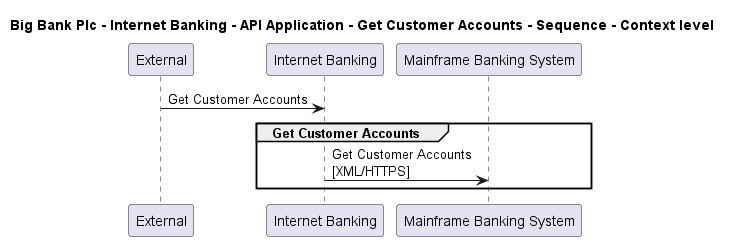

The diagram above was rendered by PlantUML. Its source (embedded in the PNG):
@startuml

title Big Bank Plc - Internet Banking - API Application - Get Customer Accounts - Sequence - Context level

participant "External" as C4InterFlow.SoftwareSystems.ExternalSystem
participant "Internet Banking" as BigBankPlc.SoftwareSystems.InternetBanking
participant "Mainframe Banking System" as BigBankPlc.SoftwareSystems.MainframeBankingSystem

C4InterFlow.SoftwareSystems.ExternalSystem -> BigBankPlc.SoftwareSystems.InternetBanking : Get Customer Accounts
group Get Customer Accounts
BigBankPlc.SoftwareSystems.InternetBanking -> BigBankPlc.SoftwareSystems.MainframeBankingSystem : Get Customer Accounts\n[XML/HTTPS]
end


@enduml